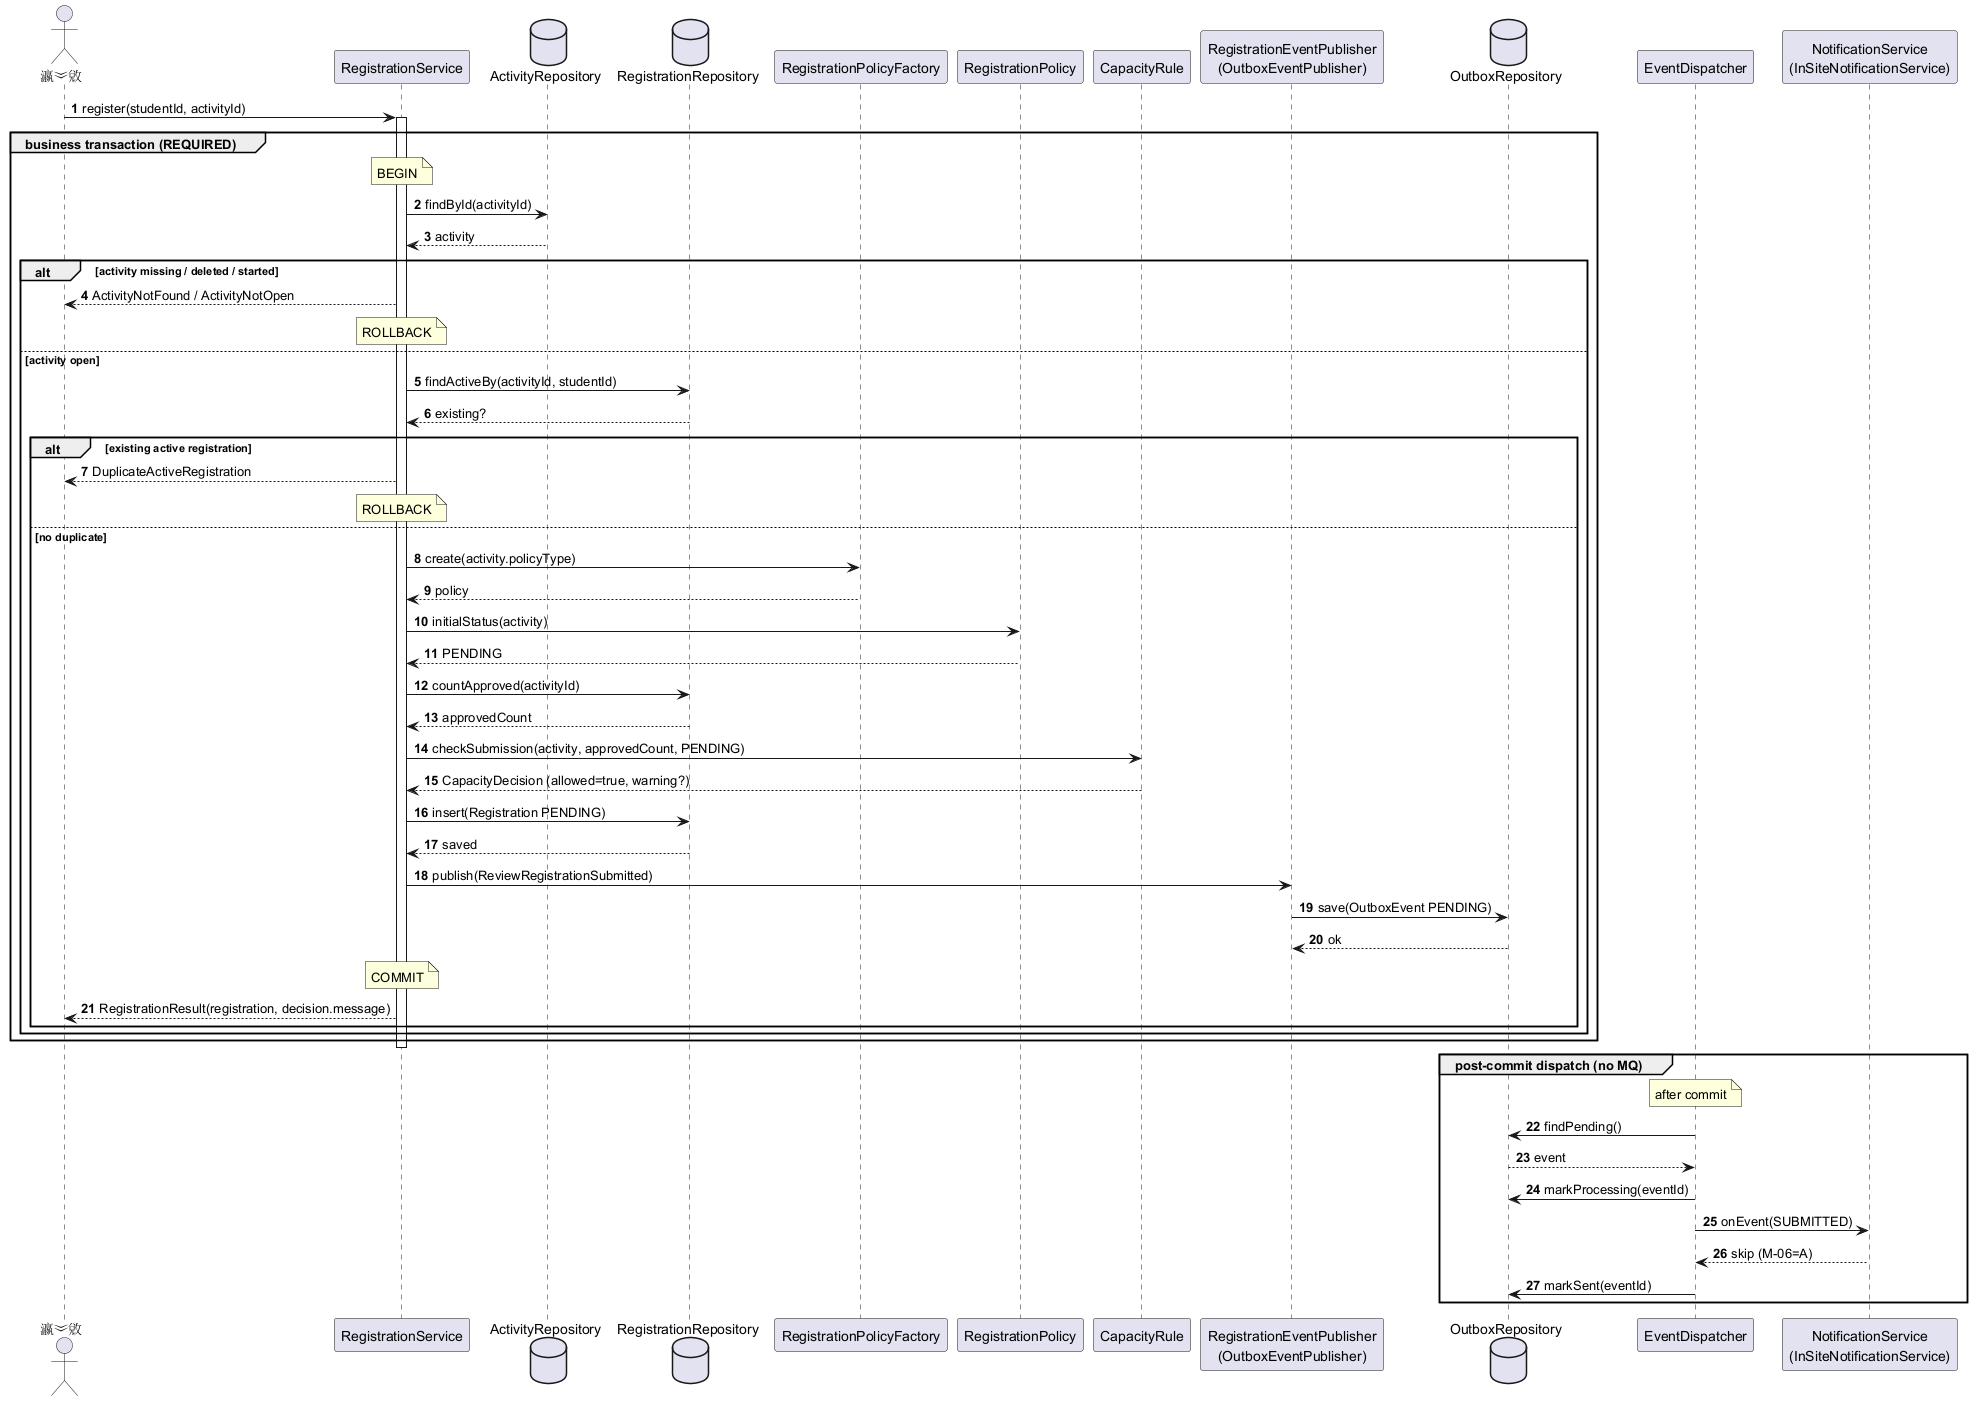

The diagram above was rendered by PlantUML. Its source (embedded in the PNG):
@startuml
autonumber
skinparam shadowing false

actor "瀛︾敓" as Student
participant "RegistrationService" as RegSvc
database "ActivityRepository" as ActivityRepo
database "RegistrationRepository" as RegRepo
participant "RegistrationPolicyFactory" as PolicyFactory
participant "RegistrationPolicy" as Policy
participant "CapacityRule" as Capacity
participant "RegistrationEventPublisher\n(OutboxEventPublisher)" as Publisher
database "OutboxRepository" as OutboxRepo
participant "EventDispatcher" as Dispatcher
participant "NotificationService\n(InSiteNotificationService)" as Notif

Student -> RegSvc : register(studentId, activityId)
activate RegSvc

group business transaction (REQUIRED)
  note over RegSvc : BEGIN
  RegSvc -> ActivityRepo : findById(activityId)
  ActivityRepo --> RegSvc : activity

  alt activity missing / deleted / started
    RegSvc --> Student : ActivityNotFound / ActivityNotOpen
    note over RegSvc : ROLLBACK
  else activity open
    RegSvc -> RegRepo : findActiveBy(activityId, studentId)
    RegRepo --> RegSvc : existing?

    alt existing active registration
      RegSvc --> Student : DuplicateActiveRegistration
      note over RegSvc : ROLLBACK
    else no duplicate
      RegSvc -> PolicyFactory : create(activity.policyType)
      PolicyFactory --> RegSvc : policy
      RegSvc -> Policy : initialStatus(activity)
      Policy --> RegSvc : PENDING
      RegSvc -> RegRepo : countApproved(activityId)
      RegRepo --> RegSvc : approvedCount
      RegSvc -> Capacity : checkSubmission(activity, approvedCount, PENDING)
      Capacity --> RegSvc : CapacityDecision (allowed=true, warning?)

      RegSvc -> RegRepo : insert(Registration PENDING)
      RegRepo --> RegSvc : saved
      RegSvc -> Publisher : publish(ReviewRegistrationSubmitted)
      Publisher -> OutboxRepo : save(OutboxEvent PENDING)
      OutboxRepo --> Publisher : ok
      note over RegSvc : COMMIT
      RegSvc --> Student : RegistrationResult(registration, decision.message)
    end
  end
end

deactivate RegSvc

group post-commit dispatch (no MQ)
  note over Dispatcher : after commit
  Dispatcher -> OutboxRepo : findPending()
  OutboxRepo --> Dispatcher : event
  Dispatcher -> OutboxRepo : markProcessing(eventId)
  Dispatcher -> Notif : onEvent(SUBMITTED)
  Notif --> Dispatcher : skip (M-06=A)
  Dispatcher -> OutboxRepo : markSent(eventId)
end

@enduml